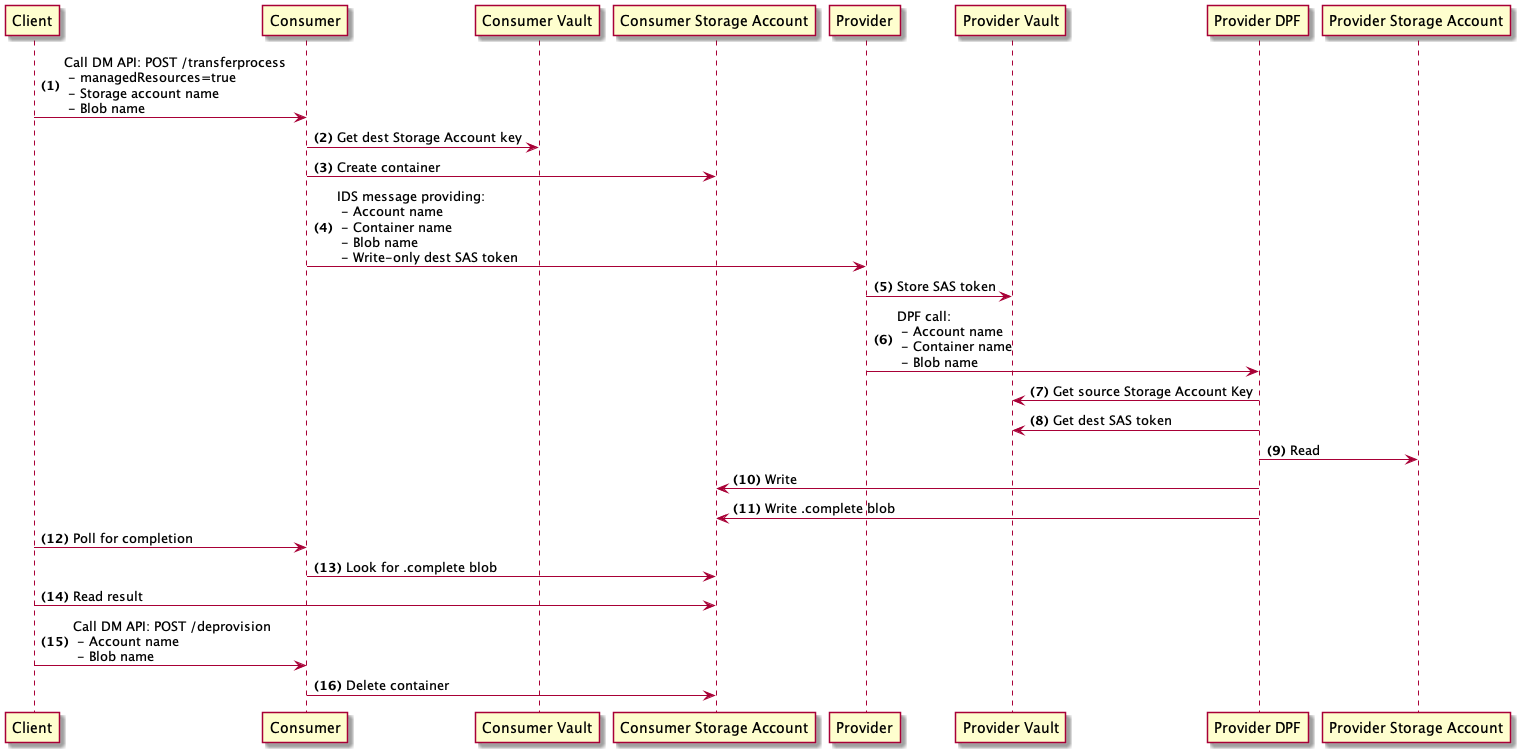

The diagram above was rendered by PlantUML. Its source (embedded in the PNG):
@startuml
autonumber "<b>(0)"
Client -> Consumer: Call DM API: POST /transferprocess \n - managedResources=true\n - Storage account name \n - Blob name
Consumer -> "Consumer Vault": Get dest Storage Account key
Consumer -> "Consumer Storage Account": Create container
Consumer -> Provider: IDS message providing: \n - Account name \n - Container name \n - Blob name \n - Write-only dest SAS token
Provider -> "Provider Vault": Store SAS token
Provider -> "Provider DPF": DPF call: \n - Account name \n - Container name \n - Blob name
"Provider DPF" -> "Provider Vault": Get source Storage Account Key
"Provider DPF" -> "Provider Vault": Get dest SAS token
"Provider DPF" -> "Provider Storage Account": Read
"Provider DPF" -> "Consumer Storage Account": Write
"Provider DPF" -> "Consumer Storage Account": Write .complete blob
Client -> Consumer: Poll for completion
Consumer -> "Consumer Storage Account": Look for .complete blob
Client -> "Consumer Storage Account": Read result
Client -> "Consumer": Call DM API: POST /deprovision \n - Account name \n - Blob name
Consumer -> "Consumer Storage Account": Delete container
@enduml